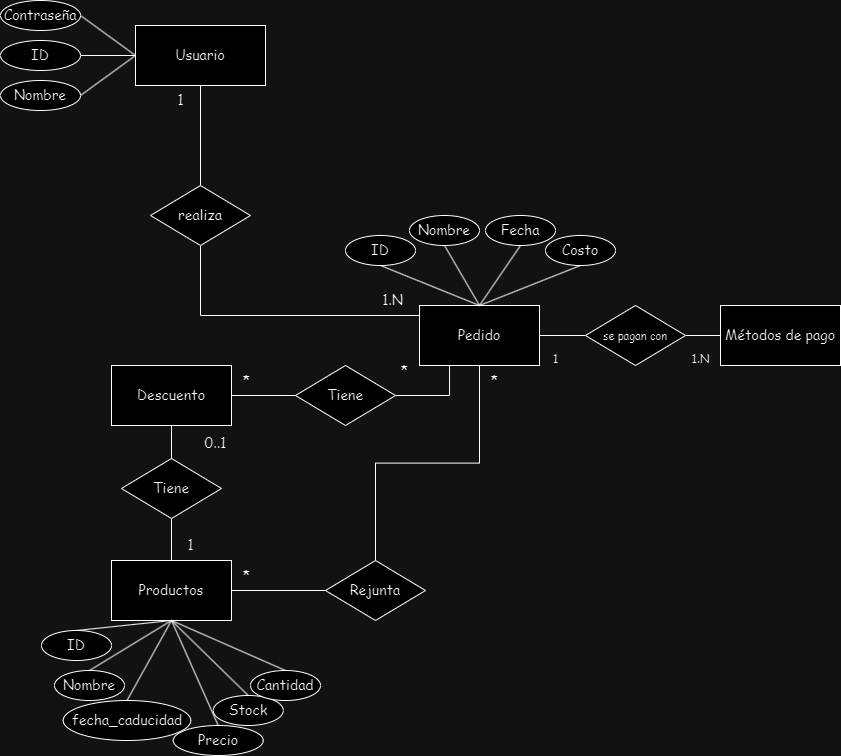

The diagram above was exported from draw.io. Its source (the exported page's mxGraphModel, read from the mxfile embedded in the PNG):
<mxGraphModel dx="2587" dy="2037" grid="1" gridSize="10" guides="1" tooltips="1" connect="1" arrows="1" fold="1" page="1" pageScale="1" pageWidth="827" pageHeight="1169" math="0" shadow="0">
  <root>
    <mxCell id="0" />
    <mxCell id="1" parent="0" />
    <mxCell id="LuUoCNTQUhtA-LxwfSmn-1" style="edgeStyle=orthogonalEdgeStyle;rounded=0;orthogonalLoop=1;jettySize=auto;html=1;fontFamily=Comic Sans MS;fontSize=14;align=center;textShadow=0;endArrow=none;endFill=0;" edge="1" parent="1" source="LuUoCNTQUhtA-LxwfSmn-2" target="LuUoCNTQUhtA-LxwfSmn-8">
      <mxGeometry relative="1" as="geometry" />
    </mxCell>
    <mxCell id="LuUoCNTQUhtA-LxwfSmn-2" value="&lt;font style=&quot;font-size: 14px;&quot;&gt;Usuario&lt;/font&gt;" style="rounded=0;whiteSpace=wrap;html=1;fontFamily=Comic Sans MS;fontSize=14;align=center;textShadow=0;" vertex="1" parent="1">
      <mxGeometry x="70" y="-60" width="130" height="60" as="geometry" />
    </mxCell>
    <mxCell id="LuUoCNTQUhtA-LxwfSmn-3" value="&lt;font style=&quot;font-size: 14px;&quot;&gt;Productos&lt;/font&gt;" style="rounded=0;whiteSpace=wrap;html=1;fontFamily=Comic Sans MS;fontSize=14;align=center;textShadow=0;" vertex="1" parent="1">
      <mxGeometry x="46" y="475" width="120" height="60" as="geometry" />
    </mxCell>
    <mxCell id="LuUoCNTQUhtA-LxwfSmn-4" style="edgeStyle=orthogonalEdgeStyle;rounded=0;orthogonalLoop=1;jettySize=auto;html=1;fontFamily=Comic Sans MS;fontSize=14;align=center;textShadow=0;endArrow=none;endFill=0;" edge="1" parent="1" source="LuUoCNTQUhtA-LxwfSmn-6" target="LuUoCNTQUhtA-LxwfSmn-10">
      <mxGeometry relative="1" as="geometry" />
    </mxCell>
    <mxCell id="LuUoCNTQUhtA-LxwfSmn-5" style="edgeStyle=orthogonalEdgeStyle;rounded=0;orthogonalLoop=1;jettySize=auto;html=1;entryX=0;entryY=0.5;entryDx=0;entryDy=0;endArrow=none;endFill=0;fontFamily=Comic Sans MS;" edge="1" parent="1" source="LuUoCNTQUhtA-LxwfSmn-6" target="LuUoCNTQUhtA-LxwfSmn-19">
      <mxGeometry relative="1" as="geometry" />
    </mxCell>
    <mxCell id="LuUoCNTQUhtA-LxwfSmn-6" value="Pedido" style="rounded=0;whiteSpace=wrap;html=1;fontFamily=Comic Sans MS;fontSize=14;align=center;textShadow=0;" vertex="1" parent="1">
      <mxGeometry x="354" y="220" width="120" height="60" as="geometry" />
    </mxCell>
    <mxCell id="LuUoCNTQUhtA-LxwfSmn-7" style="edgeStyle=orthogonalEdgeStyle;rounded=0;orthogonalLoop=1;jettySize=auto;html=1;entryX=0;entryY=0.25;entryDx=0;entryDy=0;fontFamily=Comic Sans MS;fontSize=14;align=center;textShadow=0;endArrow=none;endFill=0;" edge="1" parent="1" source="LuUoCNTQUhtA-LxwfSmn-8" target="LuUoCNTQUhtA-LxwfSmn-6">
      <mxGeometry relative="1" as="geometry">
        <Array as="points">
          <mxPoint x="135" y="230" />
          <mxPoint x="354" y="230" />
        </Array>
      </mxGeometry>
    </mxCell>
    <mxCell id="LuUoCNTQUhtA-LxwfSmn-8" value="realiza" style="rhombus;whiteSpace=wrap;html=1;fontFamily=Comic Sans MS;fontSize=14;align=center;textShadow=0;" vertex="1" parent="1">
      <mxGeometry x="85" y="100" width="100" height="60" as="geometry" />
    </mxCell>
    <mxCell id="LuUoCNTQUhtA-LxwfSmn-9" style="edgeStyle=orthogonalEdgeStyle;rounded=0;orthogonalLoop=1;jettySize=auto;html=1;fontFamily=Comic Sans MS;fontSize=14;align=center;textShadow=0;endArrow=none;endFill=0;" edge="1" parent="1" source="LuUoCNTQUhtA-LxwfSmn-10" target="LuUoCNTQUhtA-LxwfSmn-3">
      <mxGeometry relative="1" as="geometry" />
    </mxCell>
    <mxCell id="LuUoCNTQUhtA-LxwfSmn-10" value="Rejunta" style="rhombus;whiteSpace=wrap;html=1;fontFamily=Comic Sans MS;fontSize=14;align=center;textShadow=0;" vertex="1" parent="1">
      <mxGeometry x="260" y="475" width="100" height="60" as="geometry" />
    </mxCell>
    <mxCell id="LuUoCNTQUhtA-LxwfSmn-11" value="Fecha" style="ellipse;whiteSpace=wrap;html=1;fontFamily=Comic Sans MS;fontSize=14;align=center;textShadow=0;" vertex="1" parent="1">
      <mxGeometry x="420" y="130" width="70" height="30" as="geometry" />
    </mxCell>
    <mxCell id="LuUoCNTQUhtA-LxwfSmn-12" value="1.N" style="text;html=1;align=center;verticalAlign=middle;resizable=0;points=[];autosize=1;fontFamily=Comic Sans MS;fontSize=14;textShadow=0;" vertex="1" parent="1">
      <mxGeometry x="306.75" y="200" width="40" height="30" as="geometry" />
    </mxCell>
    <mxCell id="LuUoCNTQUhtA-LxwfSmn-13" value="*" style="text;html=1;align=center;verticalAlign=middle;resizable=0;points=[];autosize=1;fontFamily=Comic Sans MS;fontSize=14;textShadow=0;" vertex="1" parent="1">
      <mxGeometry x="166" y="475" width="30" height="30" as="geometry" />
    </mxCell>
    <mxCell id="LuUoCNTQUhtA-LxwfSmn-14" value="1" style="text;html=1;align=center;verticalAlign=middle;resizable=0;points=[];autosize=1;fontFamily=Comic Sans MS;fontSize=14;textShadow=0;" vertex="1" parent="1">
      <mxGeometry x="100" width="30" height="30" as="geometry" />
    </mxCell>
    <mxCell id="LuUoCNTQUhtA-LxwfSmn-15" value="*" style="text;html=1;align=center;verticalAlign=middle;resizable=0;points=[];autosize=1;fontFamily=Comic Sans MS;fontSize=14;textShadow=0;" vertex="1" parent="1">
      <mxGeometry x="166" y="280" width="30" height="30" as="geometry" />
    </mxCell>
    <mxCell id="LuUoCNTQUhtA-LxwfSmn-16" value="*" style="text;html=1;align=center;verticalAlign=middle;resizable=0;points=[];autosize=1;fontFamily=Comic Sans MS;fontSize=14;textShadow=0;" vertex="1" parent="1">
      <mxGeometry x="414" y="280" width="30" height="30" as="geometry" />
    </mxCell>
    <mxCell id="LuUoCNTQUhtA-LxwfSmn-17" value="Métodos de pago" style="rounded=0;whiteSpace=wrap;html=1;fontFamily=Comic Sans MS;fontSize=14;align=center;textShadow=0;" vertex="1" parent="1">
      <mxGeometry x="655" y="220" width="120" height="60" as="geometry" />
    </mxCell>
    <mxCell id="LuUoCNTQUhtA-LxwfSmn-18" style="edgeStyle=orthogonalEdgeStyle;rounded=0;orthogonalLoop=1;jettySize=auto;html=1;entryX=0;entryY=0.5;entryDx=0;entryDy=0;endArrow=none;endFill=0;fontFamily=Comic Sans MS;" edge="1" parent="1" source="LuUoCNTQUhtA-LxwfSmn-19" target="LuUoCNTQUhtA-LxwfSmn-17">
      <mxGeometry relative="1" as="geometry" />
    </mxCell>
    <mxCell id="LuUoCNTQUhtA-LxwfSmn-19" value="&lt;font style=&quot;font-size: 11px;&quot;&gt;se pagan con&lt;/font&gt;" style="rhombus;whiteSpace=wrap;html=1;fontFamily=Comic Sans MS;fontSize=14;align=center;textShadow=0;" vertex="1" parent="1">
      <mxGeometry x="520" y="220" width="100" height="60" as="geometry" />
    </mxCell>
    <mxCell id="LuUoCNTQUhtA-LxwfSmn-20" value="1" style="text;html=1;align=center;verticalAlign=middle;resizable=0;points=[];autosize=1;strokeColor=none;fillColor=none;fontFamily=Comic Sans MS;" vertex="1" parent="1">
      <mxGeometry x="475" y="258" width="30" height="30" as="geometry" />
    </mxCell>
    <mxCell id="LuUoCNTQUhtA-LxwfSmn-21" value="1.N" style="text;html=1;align=center;verticalAlign=middle;resizable=0;points=[];autosize=1;strokeColor=none;fillColor=none;fontFamily=Comic Sans MS;" vertex="1" parent="1">
      <mxGeometry x="615" y="258" width="40" height="30" as="geometry" />
    </mxCell>
    <mxCell id="LuUoCNTQUhtA-LxwfSmn-22" value="Contraseña" style="ellipse;whiteSpace=wrap;html=1;fontFamily=Comic Sans MS;fontSize=14;align=center;textShadow=0;" vertex="1" parent="1">
      <mxGeometry x="-65" y="-85" width="80" height="30" as="geometry" />
    </mxCell>
    <mxCell id="LuUoCNTQUhtA-LxwfSmn-23" value="Nombre" style="ellipse;whiteSpace=wrap;html=1;fontFamily=Comic Sans MS;fontSize=14;align=center;textShadow=0;" vertex="1" parent="1">
      <mxGeometry x="-65" y="-5" width="80" height="30" as="geometry" />
    </mxCell>
    <mxCell id="LuUoCNTQUhtA-LxwfSmn-24" value="ID" style="ellipse;whiteSpace=wrap;html=1;fontFamily=Comic Sans MS;fontSize=14;align=center;textShadow=0;" vertex="1" parent="1">
      <mxGeometry x="-65" y="-45" width="80" height="30" as="geometry" />
    </mxCell>
    <mxCell id="LuUoCNTQUhtA-LxwfSmn-25" value="" style="endArrow=none;html=1;rounded=0;entryX=1;entryY=0.5;entryDx=0;entryDy=0;exitX=0;exitY=0.5;exitDx=0;exitDy=0;endFill=0;fontFamily=Comic Sans MS;" edge="1" parent="1" source="LuUoCNTQUhtA-LxwfSmn-2" target="LuUoCNTQUhtA-LxwfSmn-23">
      <mxGeometry width="50" height="50" relative="1" as="geometry">
        <mxPoint x="5" y="110" as="sourcePoint" />
        <mxPoint x="55" y="60" as="targetPoint" />
      </mxGeometry>
    </mxCell>
    <mxCell id="LuUoCNTQUhtA-LxwfSmn-26" value="" style="endArrow=none;html=1;rounded=0;entryX=1;entryY=0.5;entryDx=0;entryDy=0;exitX=0;exitY=0.5;exitDx=0;exitDy=0;endFill=0;fontFamily=Comic Sans MS;" edge="1" parent="1" source="LuUoCNTQUhtA-LxwfSmn-2" target="LuUoCNTQUhtA-LxwfSmn-24">
      <mxGeometry width="50" height="50" relative="1" as="geometry">
        <mxPoint x="70" y="-70" as="sourcePoint" />
        <mxPoint x="15" y="-25" as="targetPoint" />
      </mxGeometry>
    </mxCell>
    <mxCell id="LuUoCNTQUhtA-LxwfSmn-27" value="" style="endArrow=none;html=1;rounded=0;entryX=1;entryY=0.5;entryDx=0;entryDy=0;exitX=0;exitY=0.5;exitDx=0;exitDy=0;endFill=0;fontFamily=Comic Sans MS;" edge="1" parent="1" source="LuUoCNTQUhtA-LxwfSmn-2" target="LuUoCNTQUhtA-LxwfSmn-22">
      <mxGeometry width="50" height="50" relative="1" as="geometry">
        <mxPoint x="90" y="-10" as="sourcePoint" />
        <mxPoint x="35" y="35" as="targetPoint" />
      </mxGeometry>
    </mxCell>
    <mxCell id="LuUoCNTQUhtA-LxwfSmn-28" value="ID" style="ellipse;whiteSpace=wrap;html=1;fontFamily=Comic Sans MS;fontSize=14;align=center;textShadow=0;" vertex="1" parent="1">
      <mxGeometry x="280" y="150" width="70" height="30" as="geometry" />
    </mxCell>
    <mxCell id="LuUoCNTQUhtA-LxwfSmn-29" value="" style="endArrow=none;html=1;rounded=0;exitX=0.5;exitY=1;exitDx=0;exitDy=0;entryX=0.5;entryY=0;entryDx=0;entryDy=0;endFill=0;fontFamily=Comic Sans MS;" edge="1" parent="1" source="LuUoCNTQUhtA-LxwfSmn-3" target="LuUoCNTQUhtA-LxwfSmn-40">
      <mxGeometry width="50" height="50" relative="1" as="geometry">
        <mxPoint x="93.5" y="625" as="sourcePoint" />
        <mxPoint x="143.5" y="575" as="targetPoint" />
      </mxGeometry>
    </mxCell>
    <mxCell id="LuUoCNTQUhtA-LxwfSmn-30" value="" style="endArrow=none;html=1;rounded=0;exitX=0.5;exitY=1;exitDx=0;exitDy=0;entryX=0.5;entryY=0;entryDx=0;entryDy=0;endFill=0;fontFamily=Comic Sans MS;" edge="1" parent="1" source="LuUoCNTQUhtA-LxwfSmn-3" target="LuUoCNTQUhtA-LxwfSmn-39">
      <mxGeometry width="50" height="50" relative="1" as="geometry">
        <mxPoint x="103.5" y="635" as="sourcePoint" />
        <mxPoint x="153.5" y="585" as="targetPoint" />
      </mxGeometry>
    </mxCell>
    <mxCell id="LuUoCNTQUhtA-LxwfSmn-31" value="" style="endArrow=none;html=1;rounded=0;exitX=0.5;exitY=1;exitDx=0;exitDy=0;entryX=0.5;entryY=0;entryDx=0;entryDy=0;endFill=0;fontFamily=Comic Sans MS;" edge="1" parent="1" source="LuUoCNTQUhtA-LxwfSmn-3" target="LuUoCNTQUhtA-LxwfSmn-42">
      <mxGeometry width="50" height="50" relative="1" as="geometry">
        <mxPoint x="113.5" y="645" as="sourcePoint" />
        <mxPoint x="163.5" y="595" as="targetPoint" />
      </mxGeometry>
    </mxCell>
    <mxCell id="LuUoCNTQUhtA-LxwfSmn-32" value="Costo" style="ellipse;whiteSpace=wrap;html=1;fontFamily=Comic Sans MS;fontSize=14;align=center;textShadow=0;" vertex="1" parent="1">
      <mxGeometry x="480" y="150" width="70" height="30" as="geometry" />
    </mxCell>
    <mxCell id="LuUoCNTQUhtA-LxwfSmn-33" value="Nombre" style="ellipse;whiteSpace=wrap;html=1;fontFamily=Comic Sans MS;fontSize=14;align=center;textShadow=0;" vertex="1" parent="1">
      <mxGeometry x="344" y="130" width="70" height="30" as="geometry" />
    </mxCell>
    <mxCell id="LuUoCNTQUhtA-LxwfSmn-34" value="" style="endArrow=none;html=1;rounded=0;entryX=0.5;entryY=1;entryDx=0;entryDy=0;exitX=0.5;exitY=0;exitDx=0;exitDy=0;endFill=0;fontFamily=Comic Sans MS;" edge="1" parent="1" source="LuUoCNTQUhtA-LxwfSmn-6" target="LuUoCNTQUhtA-LxwfSmn-28">
      <mxGeometry width="50" height="50" relative="1" as="geometry">
        <mxPoint x="400" y="230" as="sourcePoint" />
        <mxPoint x="450" y="180" as="targetPoint" />
      </mxGeometry>
    </mxCell>
    <mxCell id="LuUoCNTQUhtA-LxwfSmn-35" value="Nombre" style="ellipse;whiteSpace=wrap;html=1;fontFamily=Comic Sans MS;fontSize=14;align=center;textShadow=0;" vertex="1" parent="1">
      <mxGeometry x="-11" y="585" width="70" height="30" as="geometry" />
    </mxCell>
    <mxCell id="LuUoCNTQUhtA-LxwfSmn-36" value="" style="endArrow=none;html=1;rounded=0;entryX=0.5;entryY=1;entryDx=0;entryDy=0;exitX=0.5;exitY=0;exitDx=0;exitDy=0;endFill=0;fontFamily=Comic Sans MS;" edge="1" parent="1" source="LuUoCNTQUhtA-LxwfSmn-6" target="LuUoCNTQUhtA-LxwfSmn-33">
      <mxGeometry width="50" height="50" relative="1" as="geometry">
        <mxPoint x="424" y="230" as="sourcePoint" />
        <mxPoint x="325" y="190" as="targetPoint" />
      </mxGeometry>
    </mxCell>
    <mxCell id="LuUoCNTQUhtA-LxwfSmn-37" value="" style="endArrow=none;html=1;rounded=0;entryX=0.5;entryY=1;entryDx=0;entryDy=0;exitX=0.5;exitY=0;exitDx=0;exitDy=0;endFill=0;fontFamily=Comic Sans MS;" edge="1" parent="1" source="LuUoCNTQUhtA-LxwfSmn-6" target="LuUoCNTQUhtA-LxwfSmn-32">
      <mxGeometry width="50" height="50" relative="1" as="geometry">
        <mxPoint x="434" y="240" as="sourcePoint" />
        <mxPoint x="335" y="200" as="targetPoint" />
      </mxGeometry>
    </mxCell>
    <mxCell id="LuUoCNTQUhtA-LxwfSmn-38" value="" style="endArrow=none;html=1;rounded=0;entryX=0.5;entryY=1;entryDx=0;entryDy=0;exitX=0.5;exitY=0;exitDx=0;exitDy=0;endFill=0;fontFamily=Comic Sans MS;" edge="1" parent="1" source="LuUoCNTQUhtA-LxwfSmn-6" target="LuUoCNTQUhtA-LxwfSmn-11">
      <mxGeometry width="50" height="50" relative="1" as="geometry">
        <mxPoint x="444" y="250" as="sourcePoint" />
        <mxPoint x="345" y="210" as="targetPoint" />
      </mxGeometry>
    </mxCell>
    <mxCell id="LuUoCNTQUhtA-LxwfSmn-39" value="Stock" style="ellipse;whiteSpace=wrap;html=1;fontFamily=Comic Sans MS;fontSize=14;align=center;textShadow=0;" vertex="1" parent="1">
      <mxGeometry x="147.75" y="610" width="70" height="30" as="geometry" />
    </mxCell>
    <mxCell id="LuUoCNTQUhtA-LxwfSmn-40" value="ID" style="ellipse;whiteSpace=wrap;html=1;fontFamily=Comic Sans MS;fontSize=14;align=center;textShadow=0;" vertex="1" parent="1">
      <mxGeometry x="-24" y="545" width="70" height="30" as="geometry" />
    </mxCell>
    <mxCell id="LuUoCNTQUhtA-LxwfSmn-41" value="fecha_caducidad" style="ellipse;whiteSpace=wrap;html=1;fontFamily=Comic Sans MS;fontSize=14;align=center;textShadow=0;" vertex="1" parent="1">
      <mxGeometry x="-2.25" y="615" width="127.5" height="40" as="geometry" />
    </mxCell>
    <mxCell id="LuUoCNTQUhtA-LxwfSmn-42" value="Cantidad" style="ellipse;whiteSpace=wrap;html=1;fontFamily=Comic Sans MS;fontSize=14;align=center;textShadow=0;" vertex="1" parent="1">
      <mxGeometry x="185" y="585" width="70" height="30" as="geometry" />
    </mxCell>
    <mxCell id="LuUoCNTQUhtA-LxwfSmn-43" value="" style="endArrow=none;html=1;rounded=0;exitX=0.5;exitY=1;exitDx=0;exitDy=0;entryX=0.5;entryY=0;entryDx=0;entryDy=0;endFill=0;fontFamily=Comic Sans MS;" edge="1" parent="1" source="LuUoCNTQUhtA-LxwfSmn-3" target="LuUoCNTQUhtA-LxwfSmn-44">
      <mxGeometry width="50" height="50" relative="1" as="geometry">
        <mxPoint y="465" as="sourcePoint" />
        <mxPoint x="-130" y="505" as="targetPoint" />
      </mxGeometry>
    </mxCell>
    <mxCell id="LuUoCNTQUhtA-LxwfSmn-44" value="Precio" style="ellipse;whiteSpace=wrap;html=1;fontFamily=Comic Sans MS;fontSize=14;align=center;textShadow=0;" vertex="1" parent="1">
      <mxGeometry x="107.75" y="640" width="90" height="30" as="geometry" />
    </mxCell>
    <mxCell id="LuUoCNTQUhtA-LxwfSmn-45" style="edgeStyle=orthogonalEdgeStyle;rounded=0;orthogonalLoop=1;jettySize=auto;html=1;entryX=0;entryY=0.5;entryDx=0;entryDy=0;endArrow=none;endFill=0;fontFamily=Comic Sans MS;" edge="1" parent="1" source="LuUoCNTQUhtA-LxwfSmn-47" target="LuUoCNTQUhtA-LxwfSmn-49">
      <mxGeometry relative="1" as="geometry" />
    </mxCell>
    <mxCell id="LuUoCNTQUhtA-LxwfSmn-46" style="edgeStyle=orthogonalEdgeStyle;rounded=0;orthogonalLoop=1;jettySize=auto;html=1;entryX=0.5;entryY=0;entryDx=0;entryDy=0;endArrow=none;endFill=0;fontFamily=Comic Sans MS;" edge="1" parent="1" source="LuUoCNTQUhtA-LxwfSmn-47" target="LuUoCNTQUhtA-LxwfSmn-51">
      <mxGeometry relative="1" as="geometry" />
    </mxCell>
    <mxCell id="LuUoCNTQUhtA-LxwfSmn-47" value="&lt;font style=&quot;font-size: 14px;&quot;&gt;Descuento&lt;/font&gt;" style="rounded=0;whiteSpace=wrap;html=1;fontFamily=Comic Sans MS;fontSize=14;align=center;textShadow=0;" vertex="1" parent="1">
      <mxGeometry x="46" y="280" width="120" height="60" as="geometry" />
    </mxCell>
    <mxCell id="LuUoCNTQUhtA-LxwfSmn-48" style="edgeStyle=orthogonalEdgeStyle;rounded=0;orthogonalLoop=1;jettySize=auto;html=1;entryX=0.25;entryY=1;entryDx=0;entryDy=0;endArrow=none;endFill=0;fontFamily=Comic Sans MS;" edge="1" parent="1" source="LuUoCNTQUhtA-LxwfSmn-49" target="LuUoCNTQUhtA-LxwfSmn-6">
      <mxGeometry relative="1" as="geometry" />
    </mxCell>
    <mxCell id="LuUoCNTQUhtA-LxwfSmn-49" value="Tiene" style="rhombus;whiteSpace=wrap;html=1;fontFamily=Comic Sans MS;fontSize=14;align=center;textShadow=0;" vertex="1" parent="1">
      <mxGeometry x="230" y="280" width="100" height="60" as="geometry" />
    </mxCell>
    <mxCell id="LuUoCNTQUhtA-LxwfSmn-50" style="edgeStyle=orthogonalEdgeStyle;rounded=0;orthogonalLoop=1;jettySize=auto;html=1;entryX=0.5;entryY=0;entryDx=0;entryDy=0;endArrow=none;endFill=0;fontFamily=Comic Sans MS;" edge="1" parent="1" source="LuUoCNTQUhtA-LxwfSmn-51" target="LuUoCNTQUhtA-LxwfSmn-3">
      <mxGeometry relative="1" as="geometry" />
    </mxCell>
    <mxCell id="LuUoCNTQUhtA-LxwfSmn-51" value="Tiene" style="rhombus;whiteSpace=wrap;html=1;fontFamily=Comic Sans MS;fontSize=14;align=center;textShadow=0;" vertex="1" parent="1">
      <mxGeometry x="56" y="373" width="100" height="60" as="geometry" />
    </mxCell>
    <mxCell id="LuUoCNTQUhtA-LxwfSmn-52" value="*" style="text;html=1;align=center;verticalAlign=middle;resizable=0;points=[];autosize=1;fontFamily=Comic Sans MS;fontSize=14;textShadow=0;" vertex="1" parent="1">
      <mxGeometry x="324" y="270" width="30" height="30" as="geometry" />
    </mxCell>
    <mxCell id="LuUoCNTQUhtA-LxwfSmn-53" value="1" style="text;html=1;align=center;verticalAlign=middle;resizable=0;points=[];autosize=1;fontFamily=Comic Sans MS;fontSize=14;textShadow=0;" vertex="1" parent="1">
      <mxGeometry x="110" y="445" width="30" height="30" as="geometry" />
    </mxCell>
    <mxCell id="LuUoCNTQUhtA-LxwfSmn-54" value="0..1" style="text;html=1;align=center;verticalAlign=middle;resizable=0;points=[];autosize=1;fontFamily=Comic Sans MS;fontSize=14;textShadow=0;" vertex="1" parent="1">
      <mxGeometry x="125.25" y="343" width="50" height="30" as="geometry" />
    </mxCell>
    <mxCell id="LuUoCNTQUhtA-LxwfSmn-55" value="" style="endArrow=none;html=1;rounded=0;entryX=0.5;entryY=1;entryDx=0;entryDy=0;exitX=0.5;exitY=0;exitDx=0;exitDy=0;" edge="1" parent="1" source="LuUoCNTQUhtA-LxwfSmn-35" target="LuUoCNTQUhtA-LxwfSmn-3">
      <mxGeometry width="50" height="50" relative="1" as="geometry">
        <mxPoint x="-20" y="700" as="sourcePoint" />
        <mxPoint x="30" y="650" as="targetPoint" />
      </mxGeometry>
    </mxCell>
    <mxCell id="LuUoCNTQUhtA-LxwfSmn-56" value="" style="endArrow=none;html=1;rounded=0;exitX=0.5;exitY=1;exitDx=0;exitDy=0;entryX=0.5;entryY=0;entryDx=0;entryDy=0;endFill=0;fontFamily=Comic Sans MS;" edge="1" parent="1" source="LuUoCNTQUhtA-LxwfSmn-3" target="LuUoCNTQUhtA-LxwfSmn-41">
      <mxGeometry width="50" height="50" relative="1" as="geometry">
        <mxPoint x="123.5" y="655" as="sourcePoint" />
        <mxPoint x="173.5" y="605" as="targetPoint" />
      </mxGeometry>
    </mxCell>
  </root>
</mxGraphModel>